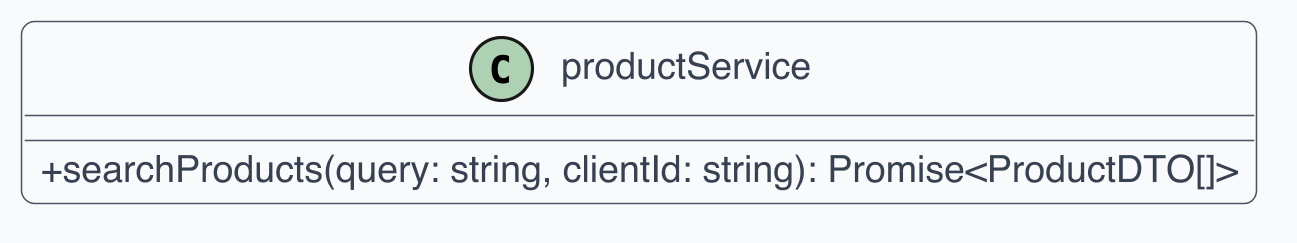

The diagram above was rendered by PlantUML. Its source (embedded in the PNG):
@startuml
!include _style.iuml
class productService {
  +searchProducts(query: string, clientId: string): Promise<ProductDTO[]>
}
@enduml